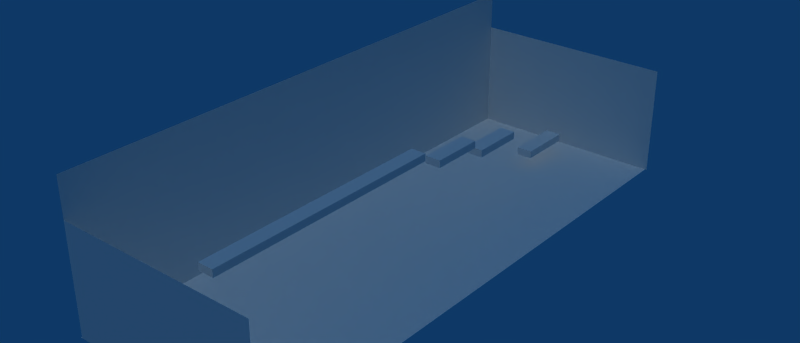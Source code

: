 # Source: demoLevel.blend  (saved by Blender 2.48.1; exported with 4.5.12 LTS)
import bpy
from mathutils import Matrix  # noqa: F401  (used for matrix-valued properties, if any)

bpy.ops.wm.read_factory_settings(use_empty=True)
scene = bpy.context.scene
scene.name = 'demoLevel'

# ---- collections
col_collection_1 = bpy.data.collections.new('Collection 1'); scene.collection.children.link(col_collection_1)
col_collection_2 = bpy.data.collections.new('Collection 2'); scene.collection.children.link(col_collection_2)
col_collection_3 = bpy.data.collections.new('Collection 3'); scene.collection.children.link(col_collection_3)
col_collection_20 = bpy.data.collections.new('Collection 20'); scene.collection.children.link(col_collection_20)
col_collection_20.hide_render = True
col_collection_20.hide_viewport = True
col_chocolatemachine = bpy.data.collections.new('ChocolateMachine')  # instanced only; not linked into the scene
col_machine = bpy.data.collections.new('Machine')  # instanced only; not linked into the scene
col_fat = bpy.data.collections.new('Fat')  # instanced only; not linked into the scene
col_gum = bpy.data.collections.new('Gum')  # instanced only; not linked into the scene
col_chocolatebar = bpy.data.collections.new('ChocolateBar')  # instanced only; not linked into the scene
col_candycorn = bpy.data.collections.new('CandyCorn')  # instanced only; not linked into the scene

# ---- materials (node trees are filled in below, after node groups)
mat_material_001 = bpy.data.materials.new('Material.001')
mat_material_001.alpha_threshold = 0.0
mat_material_001.roughness = 0.5
mat_material_001.line_color = (0.0, 0.0, 0.0, 1.0)
mat_material = bpy.data.materials.new('Material')
mat_material.alpha_threshold = 0.0
mat_material.roughness = 0.5
mat_material.line_color = (0.0, 0.0, 0.0, 1.0)

# ---- material node trees

# ---- world
world_world = bpy.data.worlds.new('World'); scene.world = world_world
world_world.color = (0.05656, 0.2208, 0.4)
world_world.use_sun_shadow = False
world_world.sun_shadow_jitter_overblur = 0.0
world_world.cycles.sampling_method = 'MANUAL'
world_world.cycles.sample_map_resolution = 256

# ---- lights
light_spot_002 = bpy.data.lights.new('Spot.002', 'SUN')
light_spot_002.transmission_factor = 0.0
light_spot_002.cutoff_distance = 30.0
light_spot_002.use_shadow = False
light_spot_002.angle = 1.571
light_spot_002.energy = 0.5187
light_spot_002.shadow_buffer_clip_start = 1.001
light_spot_002.shadow_soft_size = 1.0
light_spot_002.shadow_cascade_max_distance = 1000.0
light_spot_002.cycles.use_multiple_importance_sampling = False
light_spot_001 = bpy.data.lights.new('Spot.001', 'SUN')
light_spot_001.transmission_factor = 0.0
light_spot_001.cutoff_distance = 30.0
light_spot_001.use_shadow = False
light_spot_001.angle = 1.571
light_spot_001.energy = 0.5
light_spot_001.shadow_buffer_clip_start = 1.001
light_spot_001.shadow_soft_size = 1.0
light_spot_001.shadow_cascade_max_distance = 1000.0
light_spot_001.cycles.use_multiple_importance_sampling = False

# ---- meshes
me_cube_003 = bpy.data.meshes.new('Cube.003')
me_cube_003.from_pydata([(1.0, 1.0, -1.0), (1.0, -1.0, -1.0), (-8.245, -1.0, -1.0), (-8.245, 1.0, -1.0), (1.0, 1.0, 1.0), (1.0, -1.0, 1.0), (-8.245, -1.0, 1.0), (-8.245, 1.0, 1.0)], [], [(0, 1, 2, 3), (4, 7, 6, 5), (0, 4, 5, 1), (1, 5, 6, 2), (2, 6, 7, 3), (4, 0, 3, 7)])
me_cube_003.use_remesh_preserve_volume = False
me_cube_003.use_remesh_preserve_attributes = False
me_cube_003.use_mirror_vertex_groups = False
me_cube_003.update()
me_cube_002 = bpy.data.meshes.new('Cube.002')
me_cube_002.from_pydata([(1.0, 1.0, -1.0), (1.0, -1.0, -1.0), (-1.0, -1.0, -1.0), (-1.0, 1.0, -1.0), (1.0, 1.0, 1.0), (1.0, -1.0, 1.0), (-1.0, -1.0, 1.0), (-1.0, 1.0, 1.0)], [], [(0, 1, 2, 3), (4, 7, 6, 5), (0, 4, 5, 1), (1, 5, 6, 2), (2, 6, 7, 3), (4, 0, 3, 7)])
me_cube_002.materials.append(mat_material_001)
me_cube_002.use_remesh_preserve_volume = False
me_cube_002.use_remesh_preserve_attributes = False
me_cube_002.use_mirror_vertex_groups = False
me_cube_002.update()
me_cube_001 = bpy.data.meshes.new('Cube.001')
me_cube_001.from_pydata([(1.0, 1.0, -1.0), (1.0, -1.0, -1.0), (-1.0, -1.0, -1.0), (-1.0, 1.0, -1.0), (1.0, 1.0, 1.0), (1.0, -1.0, 1.0), (-1.0, -1.0, 1.0), (-1.0, 1.0, 1.0)], [], [(0, 1, 2, 3), (4, 7, 6, 5), (0, 4, 5, 1), (1, 5, 6, 2), (2, 6, 7, 3), (4, 0, 3, 7)])
me_cube_001.materials.append(None)
me_cube_001.use_remesh_preserve_volume = False
me_cube_001.use_remesh_preserve_attributes = False
me_cube_001.use_mirror_vertex_groups = False
me_cube_001.update()
me_cube = bpy.data.meshes.new('Cube')
me_cube.from_pydata([(1.0, 1.0, -1.0), (1.0, -1.0, -1.0), (-1.0, -1.0, -1.0), (-1.0, 1.0, -1.0), (1.0, 1.0, 1.0), (1.0, -1.0, 1.0), (-1.0, -1.0, 1.0), (-1.0, 1.0, 1.0)], [], [(0, 1, 2, 3), (4, 7, 6, 5), (0, 4, 5, 1), (1, 5, 6, 2), (2, 6, 7, 3), (4, 0, 3, 7)])
me_cube.use_remesh_preserve_volume = False
me_cube.use_remesh_preserve_attributes = False
me_cube.use_mirror_vertex_groups = False
me_cube.update()
me_plane_003 = bpy.data.meshes.new('Plane.003')
me_plane_003.from_pydata([(-1.0, 1.0, 1.458), (1.0, 1.0, 1.458), (-1.0, 1.0, 0.0), (1.0, 1.0, 0.0)], [], [(1, 0, 2, 3)])
me_plane_003.materials.append(mat_material)
me_plane_003.use_remesh_preserve_volume = False
me_plane_003.use_remesh_preserve_attributes = False
me_plane_003.use_mirror_vertex_groups = False
me_plane_003.update()
me_plane_002 = bpy.data.meshes.new('Plane.002')
me_plane_002.from_pydata([(-1.0, 1.0, 1.071), (-1.0, -1.0, 1.071), (-1.0, 1.0, 0.0), (-1.0, -1.0, 0.0)], [], [(0, 1, 3, 2)])
me_plane_002.materials.append(mat_material)
me_plane_002.use_remesh_preserve_volume = False
me_plane_002.use_remesh_preserve_attributes = False
me_plane_002.use_mirror_vertex_groups = False
me_plane_002.update()
me_plane_001 = bpy.data.meshes.new('Plane.001')
me_plane_001.from_pydata([(1.0, -1.0, 1.083), (1.0, 1.0, 1.083), (1.0, -1.0, 0.0), (1.0, 1.0, 0.0)], [], [(0, 1, 3, 2)])
me_plane_001.materials.append(mat_material)
me_plane_001.use_remesh_preserve_volume = False
me_plane_001.use_remesh_preserve_attributes = False
me_plane_001.use_mirror_vertex_groups = False
me_plane_001.update()
me_plane = bpy.data.meshes.new('Plane')
me_plane.from_pydata([(1.0, 1.0, 0.0), (1.0, -1.0, 0.0), (-1.0, -1.0, 0.0), (-1.0, 1.0, 0.0)], [], [(0, 3, 2, 1)])
me_plane.materials.append(mat_material)
me_plane.use_remesh_preserve_volume = False
me_plane.use_remesh_preserve_attributes = False
me_plane.use_mirror_vertex_groups = False
me_plane.update()

# ---- objects
ob_empty_002 = bpy.data.objects.new('Empty.002', None)
ob_empty_001 = bpy.data.objects.new('Empty.001', None)
ob_empty = bpy.data.objects.new('Empty', None)
ob_lamp_002 = bpy.data.objects.new('Lamp.002', light_spot_002)
ob_cube_003 = bpy.data.objects.new('Cube.003', me_cube_003)
ob_cube_002 = bpy.data.objects.new('Cube.002', me_cube_002)
ob_cube_001 = bpy.data.objects.new('Cube.001', me_cube_001)
ob_cube = bpy.data.objects.new('Cube', me_cube)
ob_lamp_001 = bpy.data.objects.new('Lamp.001', light_spot_001)
ob_chocolatemachine_002 = bpy.data.objects.new('ChocolateMachine.002', None)
ob_chocolatemachine_001 = bpy.data.objects.new('ChocolateMachine.001', None)
ob_chocolatemachine = bpy.data.objects.new('ChocolateMachine', None)
ob_machine_002 = bpy.data.objects.new('Machine.002', None)
ob_machine_001 = bpy.data.objects.new('Machine.001', None)
ob_machine = bpy.data.objects.new('Machine', None)
ob_fat = bpy.data.objects.new('Fat', None)
ob_plane_003 = bpy.data.objects.new('Plane.003', me_plane_003)
ob_plane_002 = bpy.data.objects.new('Plane.002', me_plane_002)
ob_plane_001 = bpy.data.objects.new('Plane.001', me_plane_001)
ob_plane = bpy.data.objects.new('Plane', me_plane)
ob_gum = bpy.data.objects.new('Gum', None)
ob_chocolatebar = bpy.data.objects.new('ChocolateBar', None)
ob_candycorn = bpy.data.objects.new('CandyCorn', None)

# ---- transforms, parenting, visibility, modifiers, constraints
ob_empty_002.location = (0.03282, 4.89, 6.384)
ob_empty_002.lock_rotations_4d = False
ob_empty_002.empty_display_type = 'ARROWS'
ob_empty_002.empty_image_offset = (0.0, 0.0)
ob_empty_002.lineart.crease_threshold = 0.0
ob_empty_001.location = (0.03282, -29.09, 12.25)
ob_empty_001.lock_rotations_4d = False
ob_empty_001.empty_display_type = 'ARROWS'
ob_empty_001.empty_image_offset = (0.0, 0.0)
ob_empty_001.lineart.crease_threshold = 0.0
ob_empty.location = (0.03282, -2.612, 12.25)
ob_empty.lock_rotations_4d = False
ob_empty.empty_display_type = 'ARROWS'
ob_empty.empty_image_offset = (0.0, 0.0)
ob_empty.lineart.crease_threshold = 0.0
ob_lamp_002.location = (6.998, 22.97, 23.18)
ob_lamp_002.rotation_euler = (0.7775, -0.1307, 3.118)
ob_lamp_002.lock_rotations_4d = False
ob_lamp_002.empty_display_type = 'ARROWS'
ob_lamp_002.color = (0.0, 0.0, 0.0, 0.0)
ob_lamp_002.lineart.crease_threshold = 0.0
ob_cube_003.location = (0.03282, -2.612, 10.05)
ob_cube_003.rotation_euler = (0.0, -0.0, 1.571)
ob_cube_003.scale = (3.385, 1.0, 0.4669)
ob_cube_003.lock_rotations_4d = False
ob_cube_003.empty_display_type = 'ARROWS'
ob_cube_003.lineart.crease_threshold = 0.0
ob_cube_002.location = (0.03282, 6.779, 8.149)
ob_cube_002.rotation_euler = (0.0, -0.0, 1.571)
ob_cube_002.scale = (3.385, 1.0, 0.4669)
ob_cube_002.lock_rotations_4d = False
ob_cube_002.empty_display_type = 'ARROWS'
ob_cube_002.lineart.crease_threshold = 0.0
ob_cube_001.location = (0.03282, 14.92, 6.385)
ob_cube_001.rotation_euler = (0.0, -0.0, 1.571)
ob_cube_001.scale = (3.385, 1.0, 0.4669)
ob_cube_001.lock_rotations_4d = False
ob_cube_001.empty_display_type = 'ARROWS'
ob_cube_001.lineart.crease_threshold = 0.0
ob_cube.location = (0.03282, 25.78, 2.149)
ob_cube.rotation_euler = (0.0, -0.0, 1.571)
ob_cube.scale = (3.385, 1.0, 0.4669)
ob_cube.lock_rotations_4d = False
ob_cube.empty_display_type = 'ARROWS'
ob_cube.lineart.crease_threshold = 0.0
ob_lamp_001.location = (6.998, -35.56, 23.18)
ob_lamp_001.rotation_euler = (0.85, -0.0426, 0.1976)
ob_lamp_001.lock_rotations_4d = False
ob_lamp_001.empty_display_type = 'ARROWS'
ob_lamp_001.color = (0.0, 0.0, 0.0, 0.0)
ob_lamp_001.lineart.crease_threshold = 0.0
ob_chocolatemachine_002.location = (-8.706, 5.341, 0.03505)
ob_chocolatemachine_002.rotation_euler = (0.0, -0.0, -1.571)
ob_chocolatemachine_002.scale = (0.5253, 0.5253, 1.015)
ob_chocolatemachine_002.lock_rotations_4d = False
ob_chocolatemachine_002.empty_display_type = 'ARROWS'
ob_chocolatemachine_002.empty_image_offset = (0.0, 0.0)
ob_chocolatemachine_002.show_instancer_for_render = False
ob_chocolatemachine_002.instance_type = 'COLLECTION'
ob_chocolatemachine_002.lineart.crease_threshold = 0.0
ob_chocolatemachine_001.location = (-8.706, 14.45, 0.03505)
ob_chocolatemachine_001.rotation_euler = (0.0, -0.0, -1.571)
ob_chocolatemachine_001.scale = (0.5253, 0.5253, 1.015)
ob_chocolatemachine_001.lock_rotations_4d = False
ob_chocolatemachine_001.empty_display_type = 'ARROWS'
ob_chocolatemachine_001.empty_image_offset = (0.0, 0.0)
ob_chocolatemachine_001.show_instancer_for_render = False
ob_chocolatemachine_001.instance_type = 'COLLECTION'
ob_chocolatemachine_001.lineart.crease_threshold = 0.0
ob_chocolatemachine.location = (-8.706, 23.39, 0.03505)
ob_chocolatemachine.rotation_euler = (0.0, -0.0, -1.571)
ob_chocolatemachine.scale = (0.5253, 0.5253, 1.015)
ob_chocolatemachine.lock_rotations_4d = False
ob_chocolatemachine.empty_display_type = 'ARROWS'
ob_chocolatemachine.empty_image_offset = (0.0, 0.0)
ob_chocolatemachine.show_instancer_for_render = False
ob_chocolatemachine.instance_type = 'COLLECTION'
ob_chocolatemachine.lineart.crease_threshold = 0.0
ob_machine_002.location = (-8.169, -25.83, 0.03505)
ob_machine_002.rotation_euler = (0.0, -0.0, -1.571)
ob_machine_002.scale = (0.6545, 0.7834, 1.0)
ob_machine_002.lock_rotations_4d = False
ob_machine_002.empty_display_type = 'ARROWS'
ob_machine_002.empty_image_offset = (0.0, 0.0)
ob_machine_002.show_instancer_for_render = False
ob_machine_002.instance_type = 'COLLECTION'
ob_machine_002.lineart.crease_threshold = 0.0
ob_machine_001.location = (-8.169, -14.94, 0.03505)
ob_machine_001.rotation_euler = (0.0, -0.0, -1.571)
ob_machine_001.scale = (0.6545, 0.7834, 1.0)
ob_machine_001.lock_rotations_4d = False
ob_machine_001.empty_display_type = 'ARROWS'
ob_machine_001.empty_image_offset = (0.0, 0.0)
ob_machine_001.show_instancer_for_render = False
ob_machine_001.instance_type = 'COLLECTION'
ob_machine_001.lineart.crease_threshold = 0.0
ob_machine.location = (-8.308, -6.185, 0.03505)
ob_machine.rotation_euler = (0.0, -0.0, 4.801)
ob_machine.scale = (0.6545, 0.7834, 1.0)
ob_machine.lock_rotations_4d = False
ob_machine.empty_display_type = 'ARROWS'
ob_machine.empty_image_offset = (0.0, 0.0)
ob_machine.show_instancer_for_render = False
ob_machine.instance_type = 'COLLECTION'
ob_machine.lineart.crease_threshold = 0.0
ob_fat.location = (0.0, 8.238, 0.0)
ob_fat.lock_rotations_4d = False
ob_fat.empty_display_type = 'ARROWS'
ob_fat.empty_image_offset = (0.0, 0.0)
ob_fat.show_instancer_for_render = False
ob_fat.instance_type = 'COLLECTION'
ob_fat.lineart.crease_threshold = 0.0
ob_plane_003.location = (0.03282, -2.319, 0.0)
ob_plane_003.rotation_euler = (0.0, -0.0, 1.571)
ob_plane_003.scale = (34.29, 12.53, 12.53)
ob_plane_003.lock_rotations_4d = False
ob_plane_003.empty_display_type = 'ARROWS'
ob_plane_003.lineart.crease_threshold = 0.0
ob_plane_002.location = (0.03282, -2.319, 0.0)
ob_plane_002.rotation_euler = (0.0, -0.0, 1.571)
ob_plane_002.scale = (34.29, 12.53, 12.53)
ob_plane_002.lock_rotations_4d = False
ob_plane_002.empty_display_type = 'ARROWS'
ob_plane_002.lineart.crease_threshold = 0.0
ob_plane_001.location = (0.03282, -2.319, 0.0)
ob_plane_001.rotation_euler = (0.0, -0.0, 1.571)
ob_plane_001.scale = (34.29, 12.53, 12.53)
ob_plane_001.lock_rotations_4d = False
ob_plane_001.empty_display_type = 'ARROWS'
ob_plane_001.lineart.crease_threshold = 0.0
ob_plane.location = (-0.1923, -2.319, 0.0)
ob_plane.rotation_euler = (0.0, -0.0, 1.571)
ob_plane.scale = (34.29, 12.53, 12.53)
ob_plane.lock_rotations_4d = False
ob_plane.empty_display_type = 'ARROWS'
ob_plane.lineart.crease_threshold = 0.0
ob_gum.location = (0.0, 0.0, 0.0)
ob_gum.lock_rotations_4d = False
ob_gum.empty_display_type = 'ARROWS'
ob_gum.empty_image_offset = (0.0, 0.0)
ob_gum.show_instancer_for_render = False
ob_gum.instance_type = 'COLLECTION'
ob_gum.lineart.crease_threshold = 0.0
ob_chocolatebar.location = (0.0, 0.0, 0.0)
ob_chocolatebar.lock_rotations_4d = False
ob_chocolatebar.empty_display_type = 'ARROWS'
ob_chocolatebar.empty_image_offset = (0.0, 0.0)
ob_chocolatebar.show_instancer_for_render = False
ob_chocolatebar.instance_type = 'COLLECTION'
ob_chocolatebar.lineart.crease_threshold = 0.0
ob_candycorn.location = (0.0, 0.0, 0.0)
ob_candycorn.lock_rotations_4d = False
ob_candycorn.empty_display_type = 'ARROWS'
ob_candycorn.empty_image_offset = (0.0, 0.0)
ob_candycorn.show_instancer_for_render = False
ob_candycorn.instance_type = 'COLLECTION'
ob_candycorn.lineart.crease_threshold = 0.0
ob_chocolatemachine_002.instance_collection = col_chocolatemachine
ob_chocolatemachine_001.instance_collection = col_chocolatemachine
ob_chocolatemachine.instance_collection = col_chocolatemachine
ob_machine_002.instance_collection = col_machine
ob_machine_001.instance_collection = col_machine
ob_machine.instance_collection = col_machine
ob_fat.instance_collection = col_fat
ob_gum.instance_collection = col_gum
ob_chocolatebar.instance_collection = col_chocolatebar
ob_candycorn.instance_collection = col_candycorn

# ---- collection membership
col_collection_1.objects.link(ob_empty_002)
col_collection_1.objects.link(ob_empty_001)
col_collection_1.objects.link(ob_empty)
col_collection_1.objects.link(ob_lamp_002)
col_collection_1.objects.link(ob_cube_003)
col_collection_1.objects.link(ob_cube_002)
col_collection_1.objects.link(ob_cube_001)
col_collection_1.objects.link(ob_cube)
col_collection_1.objects.link(ob_lamp_001)
col_collection_1.objects.link(ob_chocolatemachine_002)
col_collection_1.objects.link(ob_chocolatemachine_001)
col_collection_1.objects.link(ob_chocolatemachine)
col_collection_1.objects.link(ob_machine_002)
col_collection_1.objects.link(ob_machine_001)
col_collection_1.objects.link(ob_machine)
col_collection_2.objects.link(ob_fat)
col_collection_3.objects.link(ob_plane_003)
col_collection_3.objects.link(ob_plane_002)
col_collection_3.objects.link(ob_plane_001)
col_collection_3.objects.link(ob_plane)
col_collection_20.objects.link(ob_gum)
col_collection_20.objects.link(ob_chocolatebar)
col_collection_20.objects.link(ob_candycorn)

# ---- scene / render settings (as saved in the file)
scene.frame_start = 1; scene.frame_end = 250; scene.frame_set(18)
scene.render.engine = 'BLENDER_EEVEE_NEXT'
scene.render.image_settings.file_format = 'JPEG'
scene.render.image_settings.color_mode = 'RGB'
scene.render.image_settings.compression = 90
scene.render.resolution_x = 1400
scene.render.resolution_y = 600
scene.render.pixel_aspect_x = 100.0
scene.render.pixel_aspect_y = 100.0
scene.render.fps = 25
scene.render.dither_intensity = 0.0
scene.render.use_compositing = False
scene.render.use_sequencer = False
scene.render.bake_margin = 2
scene.render.bake_bias = 0.0
scene.render.use_stamp_time = False
scene.render.use_stamp_date = False
scene.render.use_stamp_frame = False
scene.render.use_stamp_camera = False
scene.render.use_stamp_scene = False
scene.render.use_stamp_filename = False
scene.render.use_stamp_render_time = False
scene.render.stamp_font_size = 0
scene.cycles.use_denoising = False
scene.cycles.samples = 10
scene.cycles.sampling_pattern = 'TABULATED_SOBOL'
scene.cycles.light_sampling_threshold = 0.0
scene.cycles.use_adaptive_sampling = False
scene.cycles.use_light_tree = False
scene.cycles.blur_glossy = 0.0
scene.cycles.volume_bounces = 1
scene.cycles.pixel_filter_type = 'GAUSSIAN'
scene.cycles.sample_clamp_indirect = 0.0
scene.view_settings.view_transform = 'Raw'
bpy.context.view_layer.update()

# ---- added for rendering (the .blend has no active camera): camera
cam_auto = bpy.data.cameras.new('AutoCamera')
cam_auto.lens = 50.0
cam_auto.sensor_width = 36.0
cam_auto.clip_end = 1223.27
ob_auto_camera = bpy.data.objects.new('AutoCamera', cam_auto)
scene.collection.objects.link(ob_auto_camera)
ob_auto_camera.location = (69.6224, -85.9614, 64.8957)
ob_auto_camera.rotation_euler = (1.09748, -7.21219e-08, 0.694738)
scene.camera = ob_auto_camera
bpy.context.view_layer.update()
